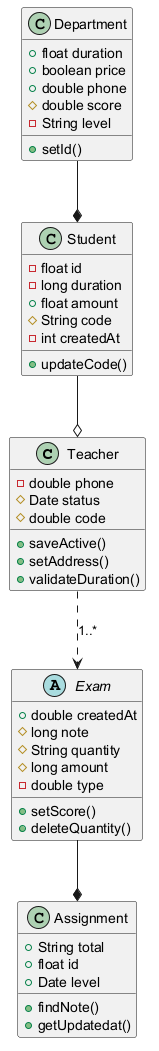

The diagram above was rendered by PlantUML. Its source (embedded in the PNG):
@startuml

class Teacher {
  -double phone
  #Date status
  #double code
  +saveActive()
  +setAddress()
  +validateDuration()
}
class Department {
  +float duration
  +boolean price
  +double phone
  #double score
  -String level
  +setId()
}
abstract class Exam {
  +double createdAt
  #long note
  #String quantity
  #long amount
  -double type
  +setScore()
  +deleteQuantity()
}
class Assignment {
  +String total
  +float id
  +Date level
  +findNote()
  +getUpdatedat()
}
class Student {
  -float id
  -long duration
  +float amount
  #String code
  -int createdAt
  +updateCode()
}
Student --o Teacher
Department --* Student
Teacher ..> Exam : "1..*"
Exam --* Assignment
@enduml